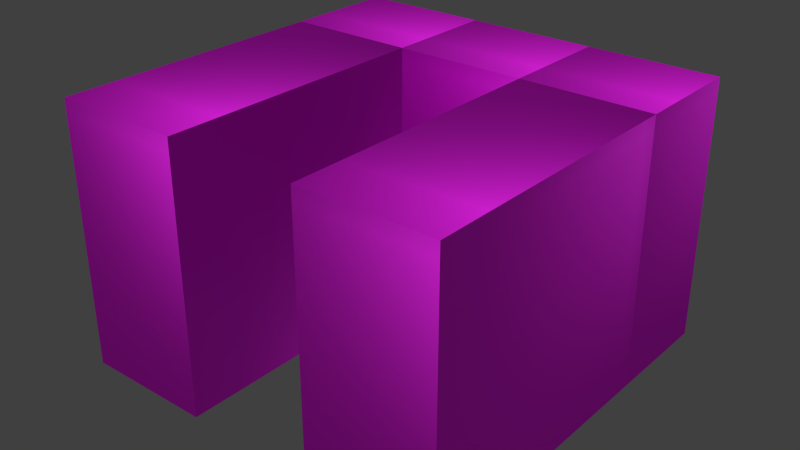 # Source: terraplen_u.blend  (saved by Blender 2.76.0; exported with 4.5.12 LTS)
import bpy
from mathutils import Matrix  # noqa: F401  (used for matrix-valued properties, if any)

bpy.ops.wm.read_factory_settings(use_empty=True)
scene = bpy.context.scene
scene.name = 'Scene'

# ---- collections
col_collection_1 = bpy.data.collections.new('Collection 1'); scene.collection.children.link(col_collection_1)

# ---- images (referenced by path relative to the original .blend; pixels are not part of the script)
import os
ASSET_DIR = os.environ.get("B2B_ASSET_DIR", "")  # directory of the original .blend (textures are referenced by path, not embedded)
HERE = os.path.dirname(os.path.abspath(__file__))  # packed textures are extracted next to this script under _unpacked/

def load_image(name, relpath, width, height, colorspace="sRGB"):
    """Load a texture the original file referenced (path relative to the .blend, or extracted next to this script)."""
    p = next((c for c in (os.path.join(HERE, relpath), os.path.join(ASSET_DIR, relpath)) if relpath and os.path.exists(c)), "")
    if p:
        img = bpy.data.images.load(p, check_existing=True)
        img.name = name
    else:  # same state as the original file: an image datablock whose file is absent (Cycles renders it pink)
        img = bpy.data.images.new(name, width, height)
        img.source = "FILE"
        img.filepath = "//" + (relpath or name)
    img.colorspace_settings.name = colorspace
    return img
img_tiled_cliffs0142_19_s_jpg_001 = load_image('TILED_Cliffs0142_19_S.jpg.001', 'TILED_Cliffs0142_19_S.jpg', 1024, 1024, 'sRGB')
img_tiledground_dirt_1256_9354_small_jpg = load_image('TILEDground_dirt_1256_9354_Small.jpg', 'TILEDground_dirt_1256_9354_Small.jpg', 1024, 1024, 'sRGB')
img_u_hres = load_image('U_HRES', 'U_HRES.png', 1024, 1024, 'sRGB')

# ---- materials (node trees are filled in below, after node groups)
mat_terraplen_u = bpy.data.materials.new('terraplen_U')
mat_terraplen_u.alpha_threshold = 0.0
mat_terraplen_u.roughness = 0.5

# ---- node groups
ng_g_material = bpy.data.node_groups.new('G_Material', 'ShaderNodeTree')
_s = ng_g_material.interface.new_socket(name='Shader', in_out='OUTPUT', socket_type='NodeSocketShader')
_s = ng_g_material.interface.new_socket(name='Math', in_out='OUTPUT', socket_type='NodeSocketFloat')
_s.min_value = 0.0
_s.max_value = 0.0
_s = ng_g_material.interface.new_socket(name='Image', in_out='INPUT', socket_type='NodeSocketColor')
_s.default_value = (0.5, 0.5, 1.0, 1.0)
_s = ng_g_material.interface.new_socket(name='NormalStr', in_out='INPUT', socket_type='NodeSocketFloat')
_s.default_value = 0.1
_s.min_value = 0.0
_s.max_value = 10.0
_s = ng_g_material.interface.new_socket(name='Displacement', in_out='INPUT', socket_type='NodeSocketFloat')
_s.default_value = 0.05
_s = ng_g_material.interface.new_socket(name='Roughness', in_out='INPUT', socket_type='NodeSocketFloat')
_s.subtype = 'FACTOR'
_s.default_value = 0.15
_s.min_value = 0.0
_s.max_value = 1.0
_N = ng_g_material.nodes; _L = ng_g_material.links
n0 = _N.new('ShaderNodeValToRGB'); n0.name = 'ColorRamp'; n0.location = (-339, 641)
while len(n0.color_ramp.elements) > 1: n0.color_ramp.elements.remove(n0.color_ramp.elements[-1])
n0.color_ramp.elements[0].position = 0.0; n0.color_ramp.elements[0].color = (0.0, 0.0, 0.0, 1.0)
_e = n0.color_ramp.elements.new(0.9636); _e.color = (0.738, 0.738, 0.738, 1.0)
n1 = _N.new('ShaderNodeBsdfAnisotropic'); n1.name = 'Glossy BSDF'; n1.location = (-341, 241)
n1.distribution = 'GGX'
n2 = _N.new('ShaderNodeMixShader'); n2.name = 'Mix Shader'; n2.location = (65, 436)
n3 = _N.new('NodeGroupOutput'); n3.name = 'G_Material'; n3.location = (587, 444)
n3.label = 'G_Material'
n4 = _N.new('ShaderNodeMath'); n4.name = 'Math'; n4.location = (-639, -110)
n4.operation = 'MULTIPLY'
n5 = _N.new('ShaderNodeBsdfDiffuse'); n5.name = 'Diffuse BSDF'; n5.location = (-341, 389)
n6 = _N.new('ShaderNodeNormalMap'); n6.name = 'Normal Map'; n6.location = (-637, 74)
n6.uv_map = 'UVMap'
n7 = _N.new('NodeGroupInput'); n7.name = 'Group Input'; n7.location = (-952, 272)
n8 = _N.new('ShaderNodeMath'); n8.name = 'Math.001'; n8.location = (0, 0)
n8.operation = 'POWER'
_L.new(n1.outputs[0], n2.inputs[2])
_L.new(n0.outputs[0], n2.inputs[0])
_L.new(n6.outputs[0], n1.inputs[4])
_L.new(n5.outputs[0], n2.inputs[1])
_L.new(n6.outputs[0], n5.inputs[2])
_L.new(n2.outputs[0], n3.inputs[0])
_L.new(n4.outputs[0], n3.inputs[1])
_L.new(n7.outputs[1], n6.inputs[0])
_L.new(n7.outputs[2], n4.inputs[0])
_L.new(n7.outputs[0], n0.inputs[0])
_L.new(n7.outputs[0], n6.inputs[1])
_L.new(n7.outputs[0], n4.inputs[1])
_L.new(n7.outputs[0], n5.inputs[0])
_L.new(n7.outputs[3], n8.inputs[0])
_L.new(n8.outputs[0], n1.inputs[1])
n3.is_active_output = True

# ---- material node trees
mat_terraplen_u.use_nodes = True; mat_terraplen_u.node_tree.nodes.clear()
_N = mat_terraplen_u.node_tree.nodes; _L = mat_terraplen_u.node_tree.links
n0 = _N.new('ShaderNodeOutputMaterial'); n0.name = 'Material Output'; n0.location = (505, 357)
n1 = _N.new('ShaderNodeTexCoord'); n1.name = 'Texture Coordinate'; n1.location = (-690, 340)
n2 = _N.new('ShaderNodeTexImage'); n2.name = 'Image Texture'; n2.location = (-190, 328)
n2.width = 140
n2.image = img_tiled_cliffs0142_19_s_jpg_001
n3 = _N.new('ShaderNodeTexImage'); n3.name = 'Image Texture.002'; n3.location = (-81, 629)
n3.width = 140
n3.image = img_tiledground_dirt_1256_9354_small_jpg
n3.extension = 'CLIP'
n4 = _N.new('ShaderNodeMix'); n4.name = 'Mix'; n4.location = (120, 435)
n4.data_type = 'RGBA'
n4.blend_type = 'MULTIPLY'
n4.inputs[0].default_value = 0.8
n5 = _N.new('ShaderNodeMapping'); n5.name = 'Mapping'; n5.location = (-490, 380)
n6 = _N.new('ShaderNodeUVMap'); n6.name = 'UV Map'; n6.location = (-697, 58)
n6.uv_map = 'UVMap'
n7 = _N.new('ShaderNodeMapping'); n7.name = 'Mapping.001'; n7.location = (-550, 664)
n7.inputs[1].default_value = (0.5, 0.3, 0.0)
n7.inputs[3].default_value = (0.5, 0.5, 0.5)
n8 = _N.new('ShaderNodeGroup'); n8.name = 'Group'; n8.location = (270, 363)
n8.node_tree = ng_g_material
n8.inputs[1].default_value = 0.1
n8.inputs[2].default_value = 0.05
n8.inputs[3].default_value = 0.15
n9 = _N.new('ShaderNodeTexImage'); n9.name = 'Image Texture.001'; n9.location = (240, 732)
n9.width = 140
n9.image = img_u_hres
n10 = _N.new('ShaderNodeDisplacement'); n10.name = 'Displacement'; n10.location = (0, 0)
n10.inputs[1].default_value = 0.0
n10.inputs[2].default_value = 0.1
_L.new(n5.outputs[0], n2.inputs[0])
_L.new(n2.outputs[0], n4.inputs[6])
_L.new(n6.outputs[0], n5.inputs[0])
_L.new(n4.outputs[2], n8.inputs[0])
_L.new(n3.outputs[0], n4.inputs[7])
_L.new(n6.outputs[0], n7.inputs[0])
_L.new(n7.outputs[0], n3.inputs[0])
_L.new(n8.outputs[0], n0.inputs[0])
_L.new(n8.outputs[1], n10.inputs[0])
_L.new(n10.outputs[0], n0.inputs[2])
n0.is_active_output = True

# ---- world
world_world = bpy.data.worlds.new('World'); scene.world = world_world
world_world.color = (0.05088, 0.05088, 0.05088)
world_world.use_sun_shadow = False
world_world.sun_shadow_jitter_overblur = 0.0
world_world.cycles.sampling_method = 'MANUAL'
world_world.cycles.sample_map_resolution = 256

# ---- meshes
me_cube = bpy.data.meshes.new('Cube')
me_cube.from_pydata([(-3.0, -3.0, -2.0), (-3.0, -3.0, 2.0), (-3.0, 3.0, -2.0), (-3.0, 3.0, 2.0), (3.0, -3.0, -2.0), (3.0, -3.0, 2.0), (3.0, 3.0, -2.0), (3.0, 3.0, 2.0), (-1.0, 3.0, 2.0), (1.0, 3.0, 2.0), (1.0, 3.0, -2.0), (-1.0, 3.0, -2.0), (1.0, -3.0, 2.0), (-1.0, -3.0, 2.0), (-1.0, -3.0, -2.0), (1.0, -3.0, -2.0), (-3.0, 1.25, 2.0), (-3.0, 1.25, -2.0), (3.0, 1.25, 2.0), (3.0, 1.25, -2.0), (1.0, 1.25, 2.0), (-1.0, 1.25, 2.0), (-1.0, 1.25, -2.0), (1.0, 1.25, -2.0)], [], [(16, 3, 2, 17), (9, 7, 6, 10), (18, 5, 4, 19), (13, 1, 0, 14), (23, 10, 6, 19), (21, 8, 3, 16), (18, 7, 9, 20), (20, 9, 8, 21), (17, 2, 11, 22), (22, 11, 10, 23), (5, 12, 15, 4), (22, 21, 13, 14), (3, 8, 11, 2), (8, 9, 10, 11), (20, 21, 22, 23), (0, 17, 22, 14), (23, 15, 12, 20), (5, 18, 20, 12), (13, 21, 16, 1), (15, 23, 19, 4), (7, 18, 19, 6), (1, 16, 17, 0)])
_uv = me_cube.uv_layers.new(name='fin')
_uv.uv.foreach_set('vector', [0.25, 0.4844, 0.25, 0.375, 0.5, 0.375, 0.5, 0.4844, 1.49e-08, 0.5, 0.0, 0.375, 0.25, 0.375, 0.25, 0.5, 0.75, 0.4844, 0.75, 0.75, 0.5, 0.75, 0.5, 0.4844, 0.0, 0.75, 0.125, 0.75, 0.125, 1.0, 1.863e-08, 1.0, 0.125, 0.2656, 0.125, 0.375, 0.0, 0.375, 0.0, 0.2656, 0.5, 0.2656, 0.5, 0.375, 0.375, 0.375, 0.375, 0.2656, 0.75, 0.2656, 0.75, 0.375, 0.625, 0.375, 0.625, 0.2656, 0.625, 0.2656, 0.625, 0.375, 0.5, 0.375, 0.5, 0.2656, 0.375, 0.2656, 0.375, 0.375, 0.25, 0.375, 0.25, 0.2656, 0.25, 0.2656, 0.25, 0.375, 0.125, 0.375, 0.125, 0.2656, 0.75, 0.6406, 0.875, 0.6406, 0.875, 0.8906, 0.75, 0.8906, 1.0, 0.2656, 0.75, 0.2656, 0.75, 8.941e-08, 1.0, 0.0, 4.47e-08, 0.75, 1.49e-08, 0.625, 0.25, 0.625, 0.25, 0.75, 1.49e-08, 0.625, 1.49e-08, 0.5, 0.25, 0.5, 0.25, 0.625, 0.125, 0.75, 0.25, 0.75, 0.25, 1.0, 0.125, 1.0, 0.375, 2.98e-08, 0.375, 0.2656, 0.25, 0.2656, 0.25, 2.98e-08, 1.0, 0.375, 1.0, 0.6406, 0.75, 0.6406, 0.75, 0.375, 0.75, 1.49e-08, 0.75, 0.2656, 0.625, 0.2656, 0.625, 2.98e-08, 0.5, 0.0, 0.5, 0.2656, 0.375, 0.2656, 0.375, 1.49e-08, 0.125, 0.0, 0.125, 0.2656, 0.0, 0.2656, 2.98e-08, 0.0, 0.75, 0.375, 0.75, 0.4844, 0.5, 0.4844, 0.5, 0.375, 0.25, 0.75, 0.25, 0.4844, 0.5, 0.4844, 0.5, 0.75])
_uv.active_render = True
_uv = me_cube.uv_layers.new(name='UVMap')
_uv.uv.foreach_set('vector', [0.125, 0.5, 1.0, 0.5, 1.0, -1.5, 0.125, -1.5, 0.0, 0.5, 1.0, 0.5, 1.0, -1.5, 0.0, -1.5, 0.125, 0.5, -2.0, 0.5, -2.0, -1.5, 0.125, -1.5, 2.98e-08, 0.5, -1.0, 0.5, -1.0, -1.5, 2.98e-08, -1.5, 0.0, 0.125, 0.0, 1.0, 1.0, 1.0, 1.0, 0.125, 2.98e-08, 0.125, 2.98e-08, 1.0, -1.0, 1.0, -1.0, 0.125, 0.0, 0.125, 0.0, 1.0, -1.0, 1.0, -1.0, 0.125, 0.0, 0.125, 0.0, 1.0, -1.0, 1.0, -1.0, 0.125, 0.0, 0.125, 0.0, 1.0, 1.0, 1.0, 1.0, 0.125, 2.98e-08, 0.125, 2.98e-08, 1.0, 1.0, 1.0, 1.0, 0.125, 0.0, 0.5, -1.0, 0.5, -1.0, -1.5, 0.0, -1.5, 0.125, 0.5, 0.125, 2.5, -2.0, 2.5, -2.0, 0.5, 0.0, 0.5, 1.0, 0.5, 1.0, -1.5, 0.0, -1.5, 2.98e-08, 0.5, 1.0, 0.5, 1.0, -1.5, 2.98e-08, -1.5, 0.0, 0.5, -1.0, 0.5, -1.0, -1.5, 0.0, -1.5, 0.0, 0.0, 0.0, 2.125, 1.0, 2.125, 1.0, 0.0, 0.125, 0.5, -2.0, 0.5, -2.0, 2.5, 0.125, 2.5, 0.0, 0.0, 0.0, 2.125, -1.0, 2.125, -1.0, 0.0, 2.98e-08, 0.0, 2.98e-08, 2.125, -1.0, 2.125, -1.0, 0.0, 0.0, 0.0, 0.0, 2.125, 1.0, 2.125, 1.0, 0.0, 0.0, 0.5, -0.875, 0.5, -0.875, -1.5, 0.0, -1.5, 0.0, 0.5, 2.125, 0.5, 2.125, -1.5, 0.0, -1.5])
me_cube.materials.append(mat_terraplen_u)
me_cube.use_remesh_preserve_volume = False
me_cube.use_remesh_preserve_attributes = False
me_cube.use_mirror_vertex_groups = False
me_cube.update()

# ---- objects
ob_cube = bpy.data.objects.new('Cube', me_cube)

# ---- transforms, parenting, visibility, modifiers, constraints
ob_cube.location = (0.0, 0.0, 0.0)
ob_cube.lineart.crease_threshold = 0.0

# ---- collection membership
col_collection_1.objects.link(ob_cube)

# ---- scene / render settings (as saved in the file)
scene.frame_start = 1; scene.frame_end = 250; scene.frame_set(1)
scene.render.engine = 'CYCLES'
scene.render.resolution_percentage = 50
scene.render.dither_intensity = 0.0
scene.cycles.use_denoising = False
scene.cycles.samples = 10
scene.cycles.sampling_pattern = 'TABULATED_SOBOL'
scene.cycles.light_sampling_threshold = 0.0
scene.cycles.use_adaptive_sampling = False
scene.cycles.use_light_tree = False
scene.cycles.blur_glossy = 0.0
scene.cycles.pixel_filter_type = 'GAUSSIAN'
scene.cycles.sample_clamp_indirect = 0.0
scene.cycles.bake_type = 'DIFFUSE'
scene.view_settings.view_transform = 'Standard'
bpy.context.view_layer.update()

# ---- added for rendering (the .blend has no active camera and no usable light): camera, sun
cam_auto = bpy.data.cameras.new('AutoCamera')
cam_auto.lens = 50.0
cam_auto.sensor_width = 36.0
cam_auto.clip_end = 1000.0
ob_auto_camera = bpy.data.objects.new('AutoCamera', cam_auto)
scene.collection.objects.link(ob_auto_camera)
ob_auto_camera.location = (8.67938, -10.4153, 6.9435)
ob_auto_camera.rotation_euler = (1.09748, -7.21219e-08, 0.694738)
scene.camera = ob_auto_camera
light_auto_sun = bpy.data.lights.new('AutoSun', 'SUN')
light_auto_sun.energy = 3.0
light_auto_sun.angle = 0.0523599
ob_auto_sun = bpy.data.objects.new('AutoSun', light_auto_sun)
scene.collection.objects.link(ob_auto_sun)
ob_auto_sun.rotation_euler = (0.872665, 0.174533, 0.523599)
bpy.context.view_layer.update()
